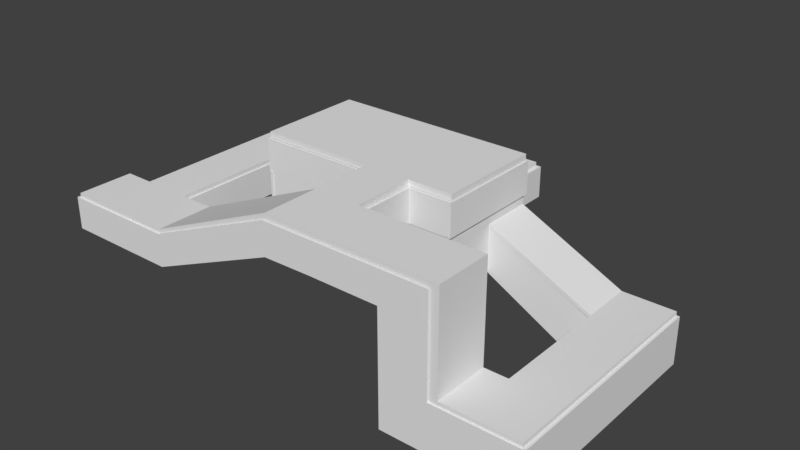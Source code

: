 # Source: map.blend  (saved by Blender 2.79.0; exported with 4.5.12 LTS)
import bpy
from mathutils import Matrix  # noqa: F401  (used for matrix-valued properties, if any)

bpy.ops.wm.read_factory_settings(use_empty=True)
scene = bpy.context.scene
scene.name = 'Scene'

# ---- collections
col_collection_1 = bpy.data.collections.new('Collection 1'); scene.collection.children.link(col_collection_1)

# ---- materials (node trees are filled in below, after node groups)
mat_ground = bpy.data.materials.new('ground')
mat_ground.alpha_threshold = 0.0
mat_ground.use_transparent_shadow = False
mat_ground.diffuse_color = (1.0, 1.0, 1.0, 1.0)
mat_ground.roughness = 0.5
mat_wall = bpy.data.materials.new('wall')
mat_wall.alpha_threshold = 0.0
mat_wall.use_transparent_shadow = False
mat_wall.roughness = 0.5
mat_roof = bpy.data.materials.new('roof')
mat_roof.alpha_threshold = 0.0
mat_roof.use_transparent_shadow = False
mat_roof.roughness = 0.5

# ---- material node trees

# ---- world
world_world = bpy.data.worlds.new('World'); scene.world = world_world
world_world.color = (0.05088, 0.05088, 0.05088)
world_world.use_sun_shadow = False
world_world.sun_shadow_jitter_overblur = 0.0
world_world.cycles.sampling_method = 'MANUAL'

# ---- meshes
me_plane_002 = bpy.data.meshes.new('Plane.002')
me_plane_002.from_pydata([(1.998, -3.206, 1.738), (1.998, -2.151, 1.738), (1.998, -2.151, 1.629), (1.998, -3.206, 1.629), (2.817, 0.9828, 0.7639), (2.764, 0.9828, 0.7639), (1.975, -3.157, 1.01), (1.975, -3.157, 1.035), (2.051, -3.15, 1.624), (2.051, -3.15, 1.034), (2.051, -3.238, 1.624), (2.051, -3.238, 1.034), (2.051, -2.364, 1.624), (2.051, -2.364, 1.034), (1.975, -2.365, 1.01), (1.975, -2.365, 1.035), (3.347, -2.365, 1.035), (3.347, -3.157, 1.035), (3.347, -3.157, 1.01), (3.347, -2.365, 1.01), (3.292, -3.157, 1.035), (3.292, -2.365, 1.035), (3.292, -3.157, 1.01), (3.292, -2.365, 1.01), (3.347, -3.157, -1.036), (3.347, -2.365, -1.036), (3.292, -3.157, -1.036), (3.292, -2.365, -1.036), (3.348, -3.15, 1.624), (3.348, -3.15, 1.034), (3.348, -3.238, 1.624), (3.348, -3.238, 1.034), (2.051, -2.282, 1.033), (2.051, -2.282, 1.624), (3.352, -2.282, 1.624), (3.352, -2.364, 1.624), (3.352, -2.364, 1.034), (3.352, -2.282, 1.033), (3.294, -3.238, 1.624), (3.294, -3.15, 1.624), (3.294, -3.238, 1.034), (3.294, -3.15, 1.034), (3.348, -3.147, -1.04), (3.348, -3.235, -1.04), (3.294, -3.235, -1.04), (3.294, -3.147, -1.04), (3.276, -2.364, 1.034), (3.276, -2.364, 1.624), (3.276, -2.282, 1.624), (3.276, -2.282, 1.033), (3.352, -2.389, -1.039), (3.352, -2.307, -1.04), (3.276, -2.389, -1.039), (3.276, -2.307, -1.04), (3.292, -3.157, -0.9579), (3.347, -3.157, -0.9579), (3.347, -2.365, -0.9579), (3.292, -2.365, -0.9579), (5.707, -3.157, -1.036), (5.707, -2.365, -1.036), (5.707, -3.157, -0.9579), (5.707, -2.365, -0.9579), (4.324, -2.151, 1.738), (4.324, -2.151, 1.629), (4.324, -3.206, 1.738), (4.324, -3.206, 1.629), (4.168, -3.206, 1.738), (4.168, -2.151, 1.738), (4.168, -2.151, 1.629), (4.168, -3.206, 1.629), (4.324, -3.206, -0.1648), (4.324, -2.151, -0.1648), (4.168, -2.151, -0.1648), (4.168, -3.206, -0.1648), (4.166, -3.15, 1.624), (4.166, -3.15, 1.034), (4.166, -3.238, 1.624), (4.166, -3.238, 1.034), (4.169, -2.282, 1.624), (4.169, -2.364, 1.624), (4.169, -2.364, 1.034), (4.169, -2.282, 1.033), (4.166, -3.147, -1.04), (4.166, -3.235, -1.04), (4.169, -2.389, -1.039), (4.169, -2.307, -1.04), (4.813, -3.157, -1.036), (4.813, -3.157, -0.9579), (4.813, -2.365, -0.9579), (4.813, -2.365, -1.036), (5.707, 0.9152, -1.036), (5.707, 0.9152, -0.9579), (4.813, 0.9152, -1.036), (4.813, 0.9152, -0.9579), (5.707, 0.1066, -0.9579), (4.813, 0.1066, -0.9579), (5.707, 0.1066, -1.036), (4.813, 0.1066, -1.036), (2.779, 0.9152, 0.002197), (2.779, 0.9152, -0.07626), (2.779, 0.1066, -0.07626), (2.779, 0.1066, 0.002197), (2.817, 0.08227, 0.7639), (2.764, 0.08227, 0.7639), (2.764, 0.08227, -0.005002), (2.817, 0.08227, -0.005002), (3.276, -2.297, -0.2331), (3.276, -2.379, -0.2322), (3.352, -2.379, -0.2322), (3.352, -2.297, -0.2331), (4.169, -2.379, -0.1341), (4.169, -2.297, -0.1351), (3.348, -3.236, -0.1642), (3.348, -3.148, -0.1639), (3.294, -3.148, -0.1639), (3.294, -3.236, -0.1642), (4.166, -3.236, -0.1642), (4.166, -3.148, -0.1639), (4.168, -2.151, -0.08772), (4.168, -3.206, -0.08772), (4.324, -3.206, -0.08772), (4.324, -2.151, -0.08772), (5.705, -3.147, -1.04), (5.705, -3.235, -1.04), (5.705, -3.236, -0.1642), (5.705, -3.148, -0.1639), (4.793, -2.389, -1.039), (4.818, -2.307, -1.04), (4.793, -2.379, -0.1341), (4.818, -2.297, -0.1351), (5.718, -3.206, -0.1648), (5.718, -2.151, -0.1648), (5.718, -3.206, -0.08772), (5.718, -2.151, -0.08772), (5.775, -3.147, -1.04), (5.775, -3.235, -1.04), (5.775, -3.236, -0.1642), (5.775, -3.148, -0.1639), (5.705, 0.9145, -1.034), (5.705, 0.9132, -0.1579), (5.775, 0.9145, -1.034), (5.775, 0.9132, -0.1579), (4.724, -2.379, -0.1341), (4.724, -2.297, -0.1351), (4.724, -2.307, -1.04), (4.724, -2.389, -1.039), (4.818, 0.1085, -1.069), (4.818, 0.1183, -0.1639), (4.724, 0.1085, -1.069), (4.724, 0.1183, -0.1639), (5.705, 0.9745, -1.034), (5.705, 0.9732, -0.1578), (5.775, 0.9745, -1.034), (5.775, 0.9732, -0.1578), (4.809, 0.9145, -1.034), (4.809, 0.9132, -0.1579), (4.809, 0.9745, -1.034), (4.809, 0.9732, -0.1578), (2.766, 0.9145, -0.01363), (2.766, 0.9132, 0.8621), (2.766, 0.9745, -0.01354), (2.766, 0.9732, 0.8622), (4.761, -3.206, -0.08772), (4.761, -2.151, -0.08772), (4.761, -2.151, -0.1648), (4.761, -3.206, -0.1648), (4.818, 0.02262, -1.068), (4.818, 0.03247, -0.1631), (4.724, 0.03247, -0.1631), (4.724, 0.02262, -1.068), (2.801, 0.1183, 0.7863), (2.801, 0.1085, -0.02089), (2.801, 0.02262, -0.02013), (2.801, 0.03247, 0.787), (5.718, 0.9698, -0.1648), (5.718, 0.9698, -0.08772), (4.761, 0.9698, -0.08772), (4.761, 0.9698, -0.1648), (5.718, 0.02499, -0.08772), (4.761, 0.02499, -0.08772), (4.761, 0.02499, -0.1648), (5.718, 0.02499, -0.1648), (2.81, 0.9698, 0.8432), (2.81, 0.9698, 0.7661), (2.81, 0.02499, 0.8432), (2.81, 0.02499, 0.7661)], [], [(67, 66, 64, 62), (21, 20, 17, 16), (39, 38, 30, 28), (19, 16, 17, 18), (20, 22, 18, 17), (23, 21, 16, 19), (55, 54, 26, 24), (6, 14, 23, 22), (14, 15, 21, 23), (7, 6, 22, 20), (15, 7, 20, 21), (26, 27, 25, 24), (87, 86, 58, 60), (57, 56, 25, 27), (54, 57, 27, 26), (108, 50, 84, 110), (38, 40, 31, 30), (34, 35, 79, 78), (41, 39, 28, 29), (47, 46, 36, 35), (37, 34, 78, 81), (48, 47, 35, 34), (49, 48, 34, 37), (107, 106, 53, 52), (9, 8, 39, 41), (11, 9, 41, 40), (10, 11, 40, 38), (8, 10, 38, 39), (44, 45, 42, 43), (114, 113, 42, 45), (115, 114, 45, 44), (112, 115, 44, 43), (13, 32, 49, 46), (32, 33, 48, 49), (33, 12, 47, 48), (12, 13, 46, 47), (52, 53, 51, 50), (108, 107, 52, 50), (112, 43, 83, 116), (106, 109, 51, 53), (22, 23, 57, 54), (23, 19, 56, 57), (19, 18, 55, 56), (18, 22, 54, 55), (61, 60, 58, 59), (88, 87, 60, 61), (86, 89, 59, 58), (95, 94, 91, 93), (63, 62, 64, 65), (68, 67, 62, 63), (119, 118, 72, 73), (66, 69, 65, 64), (0, 3, 69, 66), (3, 2, 68, 69), (2, 1, 67, 68), (1, 0, 66, 67), (73, 72, 71, 70), (120, 119, 73, 70), (163, 162, 132, 133), (118, 121, 71, 72), (75, 74, 76, 77), (116, 83, 123, 124), (79, 80, 81, 78), (143, 142, 128, 129), (28, 30, 76, 74), (113, 29, 75, 117), (29, 28, 74, 75), (35, 36, 80, 79), (50, 51, 85, 84), (109, 37, 81, 111), (30, 31, 77, 76), (43, 42, 82, 83), (25, 56, 88, 89), (24, 25, 89, 86), (56, 55, 87, 88), (55, 24, 86, 87), (92, 93, 91, 90), (94, 96, 90, 91), (96, 97, 92, 90), (93, 92, 99, 98), (89, 88, 95, 97), (59, 89, 97, 96), (61, 59, 96, 94), (88, 61, 94, 95), (100, 101, 98, 99), (97, 95, 101, 100), (95, 93, 98, 101), (92, 97, 100, 99), (5, 4, 102, 103), (103, 102, 105, 104), (51, 109, 111, 85), (81, 80, 110, 111), (49, 37, 109, 106), (36, 46, 107, 108), (46, 49, 106, 107), (36, 108, 110, 80), (42, 113, 117, 82), (75, 77, 116, 117), (31, 112, 116, 77), (31, 40, 115, 112), (40, 41, 114, 115), (41, 29, 113, 114), (68, 63, 121, 118), (63, 65, 120, 121), (65, 69, 119, 120), (69, 68, 118, 119), (125, 137, 141, 139), (117, 116, 124, 125), (82, 117, 125, 122), (83, 82, 122, 123), (129, 128, 126, 127), (145, 144, 127, 126), (167, 166, 146, 147), (142, 145, 126, 128), (133, 132, 130, 131), (179, 178, 175, 176), (165, 164, 131, 130), (162, 165, 130, 132), (137, 136, 135, 134), (123, 122, 134, 135), (125, 124, 136, 137), (124, 123, 135, 136), (140, 138, 150, 152), (137, 134, 140, 141), (122, 125, 139, 138), (134, 122, 138, 140), (110, 84, 145, 142), (85, 111, 143, 144), (84, 85, 144, 145), (111, 110, 142, 143), (148, 149, 147, 146), (168, 167, 147, 149), (166, 169, 148, 146), (169, 168, 173, 172), (150, 151, 153, 152), (141, 140, 152, 153), (139, 141, 153, 151), (150, 138, 154, 156), (156, 154, 158, 160), (151, 150, 156, 157), (138, 139, 155, 154), (139, 151, 157, 155), (158, 159, 161, 160), (154, 155, 159, 158), (155, 157, 161, 159), (157, 156, 160, 161), (120, 70, 165, 162), (70, 71, 164, 165), (71, 121, 163, 164), (121, 120, 162, 163), (144, 143, 168, 169), (127, 144, 169, 166), (143, 129, 167, 168), (129, 127, 166, 167), (172, 173, 170, 171), (168, 149, 170, 173), (148, 169, 172, 171), (149, 148, 171, 170), (177, 176, 175, 174), (179, 176, 182, 184), (178, 181, 174, 175), (181, 180, 177, 174), (131, 164, 180, 181), (133, 131, 181, 178), (164, 163, 179, 180), (163, 133, 178, 179), (185, 184, 182, 183), (176, 177, 183, 182), (180, 179, 184, 185), (177, 180, 185, 183)])
me_plane_002.polygons.foreach_set('material_index', [2, 0, 1, 0, 0, 0, 0, 0, 0, 0, 0, 0, 0, 0, 0, 0, 1, 1, 0, 0, 1, 1, 1, 1, 0, 1, 1, 1, 1, 0, 1, 1, 1, 1, 1, 0, 1, 0, 1, 1, 0, 0, 0, 0, 0, 0, 0, 0, 2, 2, 2, 2, 2, 2, 2, 2, 2, 2, 2, 2, 1, 1, 1, 1, 1, 0, 0, 0, 1, 1, 1, 1, 0, 0, 0, 0, 0, 0, 0, 0, 0, 0, 0, 0, 0, 0, 0, 0, 1, 1, 1, 1, 1, 0, 1, 0, 0, 1, 1, 1, 1, 0, 2, 2, 2, 2, 1, 1, 0, 1, 1, 1, 1, 0, 2, 2, 2, 2, 1, 1, 1, 1, 1, 1, 0, 1, 0, 1, 1, 1, 1, 1, 1, 1, 0, 1, 1, 1, 1, 0, 0, 1, 0, 0, 1, 0, 2, 2, 2, 2, 1, 1, 1, 1, 1, 1, 1, 1, 2, 2, 2, 2, 2, 2, 2, 2, 2, 2, 2, 2])
me_plane_002.materials.append(mat_ground)
me_plane_002.materials.append(mat_wall)
me_plane_002.materials.append(mat_roof)
me_plane_002.use_remesh_preserve_volume = False
me_plane_002.use_remesh_preserve_attributes = False
me_plane_002.use_mirror_vertex_groups = False
me_plane_002.update()
me_plane_001 = bpy.data.meshes.new('Plane.001')
me_plane_001.from_pydata([(-1.0, -1.0, 0.0), (2.781, -1.0, 0.0), (-1.0, 1.0, 0.0), (2.781, 1.0, 0.0), (-0.9961, 0.9503, 0.5269), (-0.9961, 0.9973, 0.5269), (0.5748, 0.9973, 0.5269), (0.5748, 0.9503, 0.5269), (0.5748, 0.9973, 1.015), (0.5748, 0.9973, 0.0), (0.5748, 0.9503, 1.015), (0.5748, 0.9503, 0.0), (-0.9961, 0.9973, 1.015), (-0.9961, 0.9973, 0.0), (-0.9961, 0.9503, 1.015), (-0.9961, 0.9503, 0.0), (2.825, -0.9962, 1.629), (2.825, 0.9753, 1.629), (2.825, 0.9753, 1.738), (2.825, -0.9962, 1.738), (1.998, 0.9753, 1.629), (1.998, 0.9753, 1.738), (1.133, 0.9753, 1.629), (1.133, 0.9753, 1.738), (1.998, -0.9962, 1.629), (1.133, -0.9962, 1.629), (1.998, -0.9962, 1.738), (1.133, -0.9962, 1.738), (-1.012, -1.048, -0.01322), (-1.012, -1.048, 1.025), (-1.012, 0.9828, -0.01322), (-1.012, 0.9828, 1.025), (-0.9595, -1.048, -0.01322), (-0.9595, -1.048, 1.025), (-0.9595, 0.9828, -0.01322), (-0.9595, 0.9828, 1.025), (2.817, 0.9828, 1.025), (2.817, 0.9828, 0.7639), (2.817, -1.048, 1.025), (2.817, -1.048, 0.7639), (2.764, 0.9828, 1.025), (2.764, 0.9828, 0.7639), (2.764, -1.048, 1.025), (2.764, -1.048, 0.7639), (1.089, 0.9973, 1.015), (1.089, 0.9973, 0.5269), (1.089, 0.9503, 1.015), (1.089, 0.9503, 0.5269), (2.806, 0.9973, 1.015), (2.806, 0.9973, 0.5269), (2.806, 0.9503, 1.015), (2.806, 0.9503, 0.5269), (1.089, 0.9973, -0.01335), (1.089, 0.9503, -0.01335), (2.806, 0.9973, -0.01335), (2.806, 0.9503, -0.01335), (-0.9888, -1.002, 1.003), (-0.9888, -1.002, 1.035), (-0.9888, 0.9673, 1.003), (-0.9888, 0.9673, 1.035), (2.804, -1.002, 1.003), (2.804, -1.002, 1.035), (2.804, 0.9673, 1.003), (2.804, 0.9673, 1.035), (-0.9888, 0.3109, 1.003), (-0.9888, -0.3455, 1.003), (-0.9888, -0.3455, 1.035), (-0.9888, 0.3109, 1.035), (2.804, -0.3455, 1.003), (2.804, 0.3109, 1.003), (2.804, 0.3109, 1.035), (2.804, -0.3455, 1.035), (-0.2736, 0.9673, 1.003), (-0.2736, 0.9673, 1.035), (-0.2736, -1.002, 1.003), (-0.2736, -1.002, 1.035), (-0.2736, 0.3109, 1.035), (-0.2736, -0.3455, 1.035), (-0.2736, 0.3109, 1.003), (-0.2736, -0.3455, 1.003), (0.4323, 0.9673, 1.035), (0.4323, -1.002, 1.003), (0.4323, 0.3109, 1.035), (0.4323, -0.3455, 1.035), (0.4323, 0.9673, 1.003), (0.4323, -1.002, 1.035), (0.4323, 0.3109, 1.003), (0.4323, -0.3455, 1.003), (1.974, -0.9931, 1.624), (1.974, -0.9931, 1.019), (2.051, -0.9931, 1.624), (2.051, -0.9931, 1.019), (-1.039, -1.037, 1.626), (1.122, -1.037, 1.021), (-1.039, -1.037, 1.021), (2.051, -1.048, 1.019), (2.051, -1.048, 1.624), (1.974, -1.048, 1.019), (1.974, -1.048, 1.624), (1.122, -1.037, 1.626), (-1.039, -1.0, 1.021), (-1.039, -1.0, 1.626), (-0.9943, -1.0, 1.021), (1.166, -1.0, 1.021), (-0.9943, -1.0, 1.626), (1.122, -1.0, 1.021), (2.802, -0.9931, 1.624), (2.802, -0.9931, 1.019), (2.802, -1.048, 1.019), (2.802, -1.048, 1.624), (2.859, -0.9931, 1.624), (2.859, -0.9931, 1.019), (2.859, -1.048, 1.019), (2.859, -1.048, 1.624), (-0.9943, -1.037, 1.021), (1.122, -1.0, 1.626), (-0.9943, -1.037, 1.626), (1.166, -1.0, 1.626), (-0.9874, 0.9652, 1.587), (-0.9874, 0.9652, 0.9813), (-1.036, 0.9652, 1.587), (-1.036, 0.9652, 0.9813), (2.802, 0.9577, 1.624), (2.802, 0.9577, 1.019), (2.859, 0.9577, 1.624), (2.859, 0.9577, 1.019), (2.802, 1.001, 1.624), (2.802, 1.001, 1.019), (2.859, 1.001, 1.624), (2.859, 1.001, 1.019), (-1.035, 0.9577, 1.624), (-1.035, 0.9577, 1.019), (-1.039, 0.9905, 1.021), (-0.9943, 0.9905, 1.021), (-0.9943, 0.9905, 1.626), (-1.039, 0.9905, 1.626), (-1.0, -1.033, -0.005302), (-1.0, -1.033, 1.022), (-1.0, -0.9983, -0.005302), (-1.0, -0.9983, 1.022), (2.801, -1.033, -0.005302), (2.801, -1.033, 1.022), (2.801, -0.9983, -0.005302), (2.801, -0.9983, 1.022), (-1.01, -0.9962, 1.738), (-1.01, 0.9753, 1.738), (-1.01, -0.9962, 1.629), (-1.01, 0.9753, 1.629), (2.817, 0.08227, 1.025), (2.817, 0.08227, 0.7639), (2.764, 0.08227, 1.025), (2.764, 0.08227, 0.7639), (2.764, -1.048, -0.005002), (2.817, -1.048, -0.005002), (2.764, 0.08227, -0.005002), (2.817, 0.08227, -0.005002)], [], [(0, 1, 3, 2), (7, 10, 14, 4), (6, 8, 44, 45), (5, 12, 8, 6), (4, 14, 12, 5), (21, 26, 19, 18), (26, 24, 16, 19), (24, 20, 17, 16), (19, 16, 17, 18), (20, 21, 18, 17), (27, 26, 21, 23), (23, 22, 147, 145), (22, 23, 21, 20), (24, 25, 22, 20), (28, 29, 31, 30), (30, 31, 35, 34), (34, 35, 33, 32), (32, 33, 29, 28), (30, 34, 32, 28), (35, 31, 29, 33), (148, 150, 42, 38), (43, 151, 154, 152), (39, 38, 42, 43), (149, 148, 38, 39), (41, 40, 36, 37), (151, 150, 40, 41), (13, 9, 11, 15), (8, 12, 14, 10), (15, 4, 5, 13), (13, 5, 6, 9), (11, 7, 4, 15), (8, 10, 46, 44), (10, 7, 47, 46), (49, 48, 50, 51), (46, 47, 51, 50), (44, 46, 50, 48), (45, 44, 48, 49), (53, 52, 54, 55), (45, 49, 54, 52), (51, 47, 53, 55), (49, 51, 55, 54), (64, 67, 59, 58), (84, 80, 63, 62), (68, 71, 61, 60), (74, 75, 57, 56), (87, 68, 60, 81), (77, 66, 57, 75), (73, 59, 67, 76), (76, 67, 66, 77), (84, 62, 69, 86), (86, 69, 68, 87), (62, 63, 70, 69), (69, 70, 71, 68), (56, 57, 66, 65), (65, 66, 67, 64), (64, 78, 79, 65), (58, 72, 78, 64), (86, 82, 76, 78), (80, 73, 76, 82), (83, 77, 75, 85), (65, 79, 74, 56), (81, 85, 75, 74), (58, 59, 73, 72), (71, 83, 85, 61), (63, 80, 82, 70), (70, 82, 83, 71), (79, 78, 76, 77), (72, 84, 86, 78), (79, 87, 81, 74), (72, 73, 80, 84), (83, 82, 86, 87), (87, 79, 77, 83), (104, 102, 133, 134), (91, 90, 106, 107), (89, 88, 90, 91), (95, 97, 89, 91), (98, 96, 90, 88), (97, 98, 88, 89), (101, 104, 134, 135), (134, 133, 132, 135), (102, 100, 132, 133), (115, 105, 102, 104), (102, 114, 94, 100), (114, 116, 92, 94), (105, 115, 117, 103), (94, 92, 101, 100), (93, 99, 116, 114), (105, 93, 114, 102), (107, 106, 122, 123), (96, 95, 108, 109), (90, 96, 109, 106), (95, 91, 107, 108), (113, 112, 111, 110), (109, 108, 112, 113), (108, 107, 111, 112), (106, 109, 113, 110), (99, 115, 104, 116), (116, 104, 101, 92), (118, 119, 121, 120), (124, 125, 129, 128), (106, 110, 124, 122), (110, 111, 125, 124), (111, 107, 123, 125), (127, 126, 128, 129), (122, 124, 128, 126), (126, 127, 132, 135), (125, 123, 127, 129), (131, 130, 135, 132), (127, 123, 131, 132), (123, 122, 130, 131), (122, 126, 135, 130), (100, 101, 135, 132), (136, 137, 139, 138), (138, 139, 143, 142), (142, 143, 141, 140), (140, 141, 137, 136), (138, 142, 140, 136), (143, 139, 137, 141), (146, 144, 145, 147), (22, 25, 146, 147), (27, 23, 145, 144), (25, 27, 144, 146), (43, 42, 150, 151), (37, 36, 148, 149), (36, 40, 150, 148), (154, 155, 153, 152), (149, 39, 153, 155), (39, 43, 152, 153)])
me_plane_001.polygons.foreach_set('material_index', [0, 1, 1, 1, 1, 2, 2, 2, 2, 2, 2, 2, 2, 2, 1, 1, 1, 1, 1, 1, 1, 1, 1, 1, 1, 1, 1, 1, 1, 1, 1, 1, 1, 1, 1, 1, 1, 1, 1, 1, 1, 0, 0, 0, 0, 2, 0, 0, 0, 2, 2, 0, 0, 0, 0, 2, 2, 0, 0, 0, 2, 0, 0, 0, 0, 0, 0, 2, 2, 0, 0, 0, 1, 1, 1, 1, 1, 1, 1, 1, 1, 1, 1, 1, 1, 1, 1, 1, 1, 1, 1, 1, 1, 1, 1, 1, 1, 1, 0, 1, 1, 1, 1, 1, 1, 1, 1, 1, 1, 1, 1, 1, 1, 1, 1, 1, 1, 1, 2, 2, 2, 2, 1, 1, 1, 1, 1, 1])
me_plane_001.materials.append(mat_ground)
me_plane_001.materials.append(mat_wall)
me_plane_001.materials.append(mat_roof)
me_plane_001.use_remesh_preserve_volume = False
me_plane_001.use_remesh_preserve_attributes = False
me_plane_001.use_mirror_vertex_groups = False
me_plane_001.update()
me_plane = bpy.data.meshes.new('Plane')
me_plane.from_pydata([(0.5748, 0.9973, 0.5269), (0.5748, 0.9503, 0.5269), (0.5748, 0.9973, 0.0), (0.5748, 0.9503, 0.0), (1.998, -0.9962, 1.629), (1.133, -0.9962, 1.629), (1.998, -0.9962, 1.738), (1.133, -0.9962, 1.738), (1.998, -3.206, 1.738), (1.998, -2.151, 1.738), (1.998, -2.151, 1.629), (1.998, -3.206, 1.629), (1.133, -3.206, 1.629), (1.133, -3.206, 1.738), (1.133, -2.151, 1.629), (1.133, -2.151, 1.738), (-1.371, -3.206, 0.6491), (-1.371, -2.151, 0.6491), (-1.371, -2.151, 0.5402), (-1.371, -3.206, 0.5402), (-3.477, -3.206, 0.6491), (-3.477, -2.151, 0.6491), (-3.477, -2.151, 0.5402), (-3.477, -3.206, 0.5402), (-2.017, -3.206, 0.5402), (-2.017, -3.206, 0.6491), (-2.932, -3.206, 0.6491), (-2.932, -3.206, 0.5402), (1.125, -3.157, 1.01), (1.125, -3.157, 1.035), (1.125, -2.158, 1.01), (1.125, -2.158, 1.035), (1.089, 0.9973, 0.5269), (1.089, 0.9503, 0.5269), (1.089, 0.9973, -0.01335), (1.089, 0.9503, -0.01335), (0.5769, 0.9994, -0.02449), (0.5769, 0.9994, -1.017e-05), (0.5769, 2.19, -0.02404), (0.5769, 2.19, 0.0004435), (1.091, 0.9994, -0.02449), (1.091, 0.9994, -1.017e-05), (1.091, 2.19, -0.02404), (1.091, 2.19, 0.0004435), (1.086, 0.9915, -0.03718), (1.086, 0.9915, 0.5682), (1.086, 2.186, -0.03718), (1.086, 2.186, 0.5682), (1.195, 0.9915, -0.03718), (1.195, 0.9915, 0.5682), (1.195, 2.186, -0.03718), (1.195, 2.186, 0.5682), (1.091, 2.855, 0.0004435), (1.091, 2.855, -0.02404), (0.5769, 2.855, -0.02404), (0.5769, 2.855, 0.0004435), (0.4656, 0.9719, -0.03718), (0.4656, 0.9719, 0.5682), (0.4697, 2.189, -0.03718), (0.4697, 2.189, 0.5682), (0.5745, 0.9719, -0.03718), (0.5745, 0.9719, 0.5682), (0.5786, 2.189, -0.03718), (0.5786, 2.189, 0.5682), (0.5407, 0.9943, 0.6491), (1.146, 0.9943, 0.6491), (0.5407, 2.188, 0.6491), (1.146, 2.188, 0.6491), (0.5407, 0.9943, 0.5402), (1.146, 0.9943, 0.5402), (0.5407, 2.188, 0.5402), (1.146, 2.188, 0.5402), (1.796, 2.19, 0.0004435), (1.796, 2.19, -0.02404), (1.796, 2.855, 0.0004435), (1.796, 2.855, -0.02404), (-2.053, 2.19, 0.0004435), (-2.053, 2.19, -0.02404), (-2.053, 2.855, 0.0004435), (-2.053, 2.855, -0.02404), (-2.894, 2.19, 0.0004435), (-2.894, 2.19, -0.02404), (-2.894, 2.855, 0.0004435), (-2.894, 2.855, -0.02404), (-2.053, -2.158, 0.0004435), (-2.053, -2.158, -0.02404), (-2.894, -2.158, 0.0004435), (-2.894, -2.158, -0.02404), (-2.053, -3.157, 0.0004435), (-2.053, -3.157, -0.02404), (-2.894, -3.157, 0.0004435), (-2.894, -3.157, -0.02404), (-3.469, -2.158, 0.0004435), (-3.469, -2.158, -0.02404), (-3.469, -3.157, 0.0004435), (-3.469, -3.157, -0.02404), (-1.379, -2.158, 0.0004435), (-1.379, -2.158, -0.02404), (-1.379, -3.157, 0.0004435), (-1.379, -3.157, -0.02404), (1.146, 2.906, 0.6491), (0.5407, 2.906, 0.6491), (0.5407, 2.906, 0.5402), (1.146, 2.906, 0.5402), (1.086, 2.141, -0.03718), (1.086, 2.141, 0.5682), (1.195, 2.141, -0.03718), (1.195, 2.141, 0.5682), (1.806, 2.186, 0.5682), (1.806, 2.186, -0.03718), (1.806, 2.141, -0.03718), (1.806, 2.141, 0.5682), (1.81, 2.188, 0.6491), (1.81, 2.188, 0.5402), (1.81, 2.906, 0.6491), (1.81, 2.906, 0.5402), (1.891, 2.186, 0.5682), (1.891, 2.186, -0.03718), (1.891, 2.141, -0.03718), (1.891, 2.141, 0.5682), (1.806, 2.853, 0.5682), (1.806, 2.853, -0.03718), (1.891, 2.853, 0.5682), (1.891, 2.853, -0.03718), (1.806, 2.942, 0.5682), (1.806, 2.942, -0.03718), (1.891, 2.942, 0.5682), (1.891, 2.942, -0.03718), (-2.901, 2.853, 0.5682), (-2.901, 2.853, -0.03718), (-2.901, 2.942, 0.5682), (-2.901, 2.942, -0.03718), (0.4697, 2.125, -0.03718), (0.4697, 2.125, 0.5682), (0.5786, 2.125, -0.03718), (0.5786, 2.125, 0.5682), (-2.067, 2.125, 0.5682), (-2.067, 2.189, 0.5682), (-2.067, 2.189, -0.03718), (-2.067, 2.125, -0.03718), (-2.932, 2.188, 0.5402), (-2.932, 2.188, 0.6491), (-2.932, 2.906, 0.5402), (-2.932, 2.906, 0.6491), (-2.971, 2.853, 0.5682), (-2.971, 2.853, -0.03718), (-2.971, 2.942, 0.5682), (-2.971, 2.942, -0.03718), (-1.988, 2.189, 0.5682), (-1.988, 2.125, 0.5682), (-1.988, 2.125, -0.03718), (-1.988, 2.189, -0.03718), (-2.067, -2.19, 0.5682), (-2.067, -2.19, -0.03718), (-1.988, -2.19, -0.03718), (-1.988, -2.19, 0.5682), (-2.901, -2.158, 0.5682), (-2.901, -2.158, -0.03718), (-2.971, -2.158, 0.5682), (-2.971, -2.158, -0.03718), (-2.017, 2.906, 0.5402), (-2.017, 2.906, 0.6491), (-2.017, 2.188, 0.6491), (-2.017, 2.188, 0.5402), (-2.932, -2.151, 0.5402), (-2.932, -2.151, 0.6491), (-2.017, -2.151, 0.6491), (-2.017, -2.151, 0.5402), (-2.901, -2.104, 0.5682), (-2.901, -2.104, -0.03718), (-2.971, -2.104, 0.5682), (-2.971, -2.104, -0.03718), (-1.988, -2.107, -0.03718), (-2.067, -2.107, -0.03718), (-1.988, -2.107, 0.5682), (-2.067, -2.107, 0.5682), (-1.364, -2.19, 0.5682), (-1.364, -2.19, -0.03718), (-1.364, -2.107, -0.03718), (-1.364, -2.107, 0.5682), (-3.467, -2.158, 0.5682), (-3.467, -2.158, -0.03718), (-3.467, -2.104, 0.5682), (-3.467, -2.104, -0.03718), (-3.534, -2.158, 0.5682), (-3.534, -2.158, -0.03718), (-3.534, -2.104, 0.5682), (-3.534, -2.104, -0.03718), (-3.467, -3.15, 0.5682), (-3.467, -3.15, -0.03718), (-3.534, -3.15, 0.5682), (-3.534, -3.15, -0.03718), (-3.467, -3.238, 0.5682), (-3.467, -3.238, -0.03718), (-3.534, -3.238, 0.5682), (-3.534, -3.238, -0.03718), (-1.372, -3.15, 0.5682), (-1.372, -3.15, -0.03718), (-1.372, -3.238, 0.5682), (-1.372, -3.238, -0.03718), (2.804, -1.002, 1.003), (2.804, -1.002, 1.035), (1.975, -3.157, 1.01), (1.975, -2.158, 1.01), (1.975, -2.158, 1.035), (1.975, -3.157, 1.035), (1.125, -0.9918, 1.035), (1.125, -0.9918, 1.01), (1.975, -0.9918, 1.035), (1.975, -0.9918, 1.01), (0.4323, -1.002, 1.003), (0.4323, -1.002, 1.035), (1.166, -2.19, 1.626), (1.166, -2.107, 1.626), (1.166, -2.19, 1.021), (1.166, -2.107, 1.021), (1.116, -3.15, 1.624), (1.116, -3.15, 1.019), (1.116, -3.238, 1.624), (1.116, -3.238, 1.019), (1.974, -3.15, 1.624), (1.974, -3.15, 1.034), (1.974, -3.238, 1.624), (1.974, -3.238, 1.034), (2.051, -3.15, 1.624), (2.051, -3.15, 1.034), (2.051, -3.238, 1.624), (2.051, -3.238, 1.034), (1.122, -2.19, 1.626), (1.122, -2.107, 1.626), (1.122, -2.19, 1.021), (1.122, -2.107, 1.021), (1.122, -1.037, 1.021), (1.166, -1.037, 1.021), (2.051, -1.048, 1.019), (2.051, -1.048, 1.624), (1.974, -1.048, 1.019), (1.974, -1.048, 1.624), (1.122, -1.037, 1.626), (1.166, -1.037, 1.626), (1.166, -1.0, 1.021), (1.122, -1.0, 1.021), (1.122, -1.0, 1.626), (1.166, -1.0, 1.626), (1.116, -3.238, 1.624), (1.116, -3.238, 1.034), (1.974, -3.238, 1.624), (1.974, -3.238, 1.034), (2.051, -2.364, 1.624), (1.974, -2.364, 1.624), (2.051, -2.364, 1.034), (1.974, -2.364, 1.034), (1.125, -2.365, 1.01), (1.125, -2.365, 1.035), (-2.053, -2.365, 0.0004435), (-2.053, -2.365, -0.02404), (-2.894, -2.365, 0.0004435), (-2.894, -2.365, -0.02404), (-3.469, -2.365, 0.0004435), (-3.469, -2.365, -0.02404), (-1.379, -2.365, 0.0004435), (-1.379, -2.365, -0.02404), (1.975, -2.365, 1.01), (1.975, -2.365, 1.035), (2.051, -2.282, 1.033), (1.974, -2.282, 1.033), (2.051, -2.282, 1.624), (1.974, -2.282, 1.624)], [], [(14, 15, 7, 5), (9, 10, 4, 6), (10, 14, 5, 4), (15, 13, 8, 9), (15, 9, 6, 7), (12, 14, 10, 11), (16, 19, 12, 13), (19, 18, 14, 12), (18, 17, 15, 14), (13, 12, 11, 8), (166, 25, 16, 17), (24, 167, 18, 19), (25, 24, 19, 16), (17, 16, 13, 15), (165, 164, 22, 21), (27, 26, 20, 23), (164, 27, 23, 22), (21, 22, 23, 20), (26, 165, 21, 20), (164, 167, 24, 27), (166, 165, 26, 25), (24, 25, 26, 27), (29, 28, 202, 205), (2, 0, 1, 3), (33, 32, 34, 35), (1, 0, 32, 33), (36, 37, 39, 38), (38, 39, 76, 77), (42, 43, 41, 40), (40, 41, 37, 36), (38, 42, 40, 36), (43, 39, 37, 41), (104, 105, 47, 46), (46, 47, 51, 50), (106, 107, 49, 48), (48, 49, 45, 44), (104, 106, 48, 44), (107, 105, 45, 49), (54, 55, 52, 53), (149, 148, 137, 136), (58, 59, 63, 62), (134, 135, 61, 60), (60, 61, 57, 56), (132, 134, 60, 56), (135, 133, 57, 61), (64, 65, 67, 66), (67, 71, 113, 112), (70, 71, 69, 68), (68, 69, 65, 64), (66, 70, 68, 64), (71, 67, 65, 69), (42, 53, 75, 73), (42, 38, 54, 53), (39, 43, 52, 55), (72, 73, 75, 74), (43, 42, 73, 72), (53, 52, 74, 75), (52, 43, 72, 74), (79, 77, 81, 83), (39, 55, 78, 76), (54, 38, 77, 79), (55, 54, 79, 78), (81, 80, 82, 83), (78, 79, 83, 82), (76, 78, 82, 80), (81, 77, 85, 87), (85, 84, 96, 97), (80, 81, 87, 86), (76, 80, 86, 84), (77, 76, 84, 85), (89, 88, 90, 91), (254, 256, 90, 88), (91, 90, 94, 95), (257, 255, 89, 91), (258, 259, 95, 94), (256, 86, 92, 258), (86, 87, 93, 92), (257, 91, 95, 259), (261, 97, 30, 252), (254, 88, 98, 260), (88, 89, 99, 98), (255, 85, 97, 261), (101, 100, 103, 102), (66, 67, 100, 101), (71, 70, 102, 103), (161, 160, 142, 143), (51, 47, 105, 107), (46, 50, 106, 104), (106, 50, 109, 110), (44, 45, 105, 104), (111, 110, 118, 119), (51, 107, 111, 108), (50, 51, 108, 109), (107, 106, 110, 111), (112, 113, 115, 114), (71, 103, 115, 113), (103, 100, 114, 115), (100, 67, 112, 114), (117, 116, 119, 118), (110, 109, 117, 118), (108, 111, 119, 116), (116, 117, 123, 122), (120, 122, 126, 124), (108, 116, 122, 120), (109, 108, 120, 121), (117, 109, 121, 123), (125, 124, 126, 127), (122, 123, 127, 126), (123, 121, 125, 127), (124, 125, 131, 130), (169, 168, 156, 157), (125, 121, 129, 131), (120, 124, 130, 128), (121, 120, 128, 129), (63, 59, 133, 135), (58, 62, 134, 132), (62, 63, 135, 134), (56, 57, 133, 132), (139, 136, 137, 138), (151, 150, 139, 138), (148, 151, 138, 137), (173, 172, 154, 153), (140, 141, 143, 142), (162, 161, 143, 141), (162, 141, 165, 166), (160, 163, 140, 142), (145, 144, 146, 147), (131, 129, 145, 147), (130, 131, 147, 146), (128, 130, 146, 144), (132, 133, 149, 150), (59, 58, 151, 148), (58, 132, 150, 151), (133, 59, 148, 149), (154, 155, 152, 153), (155, 154, 177, 176), (175, 173, 153, 152), (174, 175, 152, 155), (157, 156, 158, 159), (168, 170, 158, 156), (158, 170, 182, 180), (171, 169, 157, 159), (102, 70, 163, 160), (70, 66, 162, 163), (66, 101, 161, 162), (101, 102, 160, 161), (167, 166, 17, 18), (163, 162, 166, 167), (140, 163, 167, 164), (141, 140, 164, 165), (145, 129, 169, 171), (144, 145, 171, 170), (128, 144, 170, 168), (129, 128, 168, 169), (149, 136, 175, 174), (136, 139, 173, 175), (150, 149, 174, 172), (139, 150, 172, 173), (98, 99, 28, 29), (260, 98, 29, 253), (97, 96, 31, 30), (198, 199, 219, 218), (174, 155, 176, 179), (154, 172, 178, 177), (172, 174, 179, 178), (183, 181, 185, 187), (171, 159, 181, 183), (170, 171, 183, 182), (159, 158, 180, 181), (186, 187, 185, 184), (181, 180, 188, 189), (182, 183, 187, 186), (180, 182, 186, 184), (191, 189, 193, 195), (180, 184, 190, 188), (185, 181, 189, 191), (184, 185, 191, 190), (193, 192, 194, 195), (192, 193, 199, 198), (188, 190, 194, 192), (190, 191, 195, 194), (196, 198, 218, 216), (189, 188, 196, 197), (188, 192, 198, 196), (193, 189, 197, 199), (252, 30, 203, 262), (204, 203, 209, 208), (253, 29, 205, 263), (207, 206, 208, 209), (30, 31, 206, 207), (203, 30, 207, 209), (31, 204, 208, 206), (200, 201, 211, 210), (233, 232, 241, 240), (219, 217, 221, 223), (229, 228, 212, 213), (215, 213, 212, 214), (199, 197, 217, 219), (197, 196, 216, 217), (230, 231, 215, 214), (220, 222, 226, 224), (217, 216, 220, 221), (216, 218, 222, 220), (218, 219, 245, 244), (222, 223, 227, 226), (223, 221, 225, 227), (177, 178, 231, 230), (178, 179, 229, 231), (176, 177, 230, 228), (179, 176, 228, 229), (239, 233, 240, 243), (238, 239, 243, 242), (265, 267, 237, 236), (267, 266, 235, 237), (264, 265, 236, 234), (266, 264, 234, 235), (215, 231, 232, 233), (213, 215, 233, 239), (229, 213, 239, 238), (231, 229, 238, 232), (228, 230, 214, 212), (244, 245, 247, 246), (222, 218, 244, 246), (219, 223, 247, 245), (223, 222, 246, 247), (220, 224, 248, 249), (221, 220, 224, 225), (250, 248, 249, 251), (31, 253, 263, 204), (28, 252, 262, 202), (203, 204, 263, 262), (96, 260, 253, 31), (89, 255, 261, 99), (84, 254, 260, 96), (99, 261, 252, 28), (87, 257, 259, 93), (90, 256, 258, 94), (92, 93, 259, 258), (87, 85, 255, 257), (84, 86, 256, 254), (250, 251, 265, 264), (249, 248, 266, 267), (251, 249, 267, 265)])
me_plane.polygons.foreach_set('material_index', [2, 2, 2, 2, 2, 2, 2, 2, 2, 2, 2, 2, 2, 2, 2, 2, 2, 2, 2, 2, 2, 2, 0, 1, 1, 1, 0, 0, 0, 0, 0, 0, 1, 1, 1, 1, 1, 1, 0, 1, 1, 1, 1, 1, 1, 2, 2, 2, 2, 2, 2, 0, 0, 0, 0, 0, 0, 0, 0, 0, 0, 0, 0, 0, 0, 0, 0, 0, 0, 0, 0, 0, 0, 0, 0, 0, 0, 0, 0, 0, 0, 0, 2, 2, 2, 2, 1, 1, 1, 1, 1, 1, 1, 1, 2, 2, 2, 2, 1, 1, 1, 1, 1, 1, 1, 1, 1, 1, 1, 1, 1, 1, 1, 1, 1, 1, 1, 1, 1, 1, 1, 1, 2, 2, 2, 2, 1, 1, 1, 1, 1, 1, 1, 1, 1, 1, 1, 1, 1, 1, 1, 1, 2, 2, 2, 2, 2, 2, 2, 2, 1, 1, 1, 1, 1, 1, 1, 1, 0, 0, 0, 1, 1, 1, 1, 1, 1, 1, 1, 1, 1, 1, 1, 1, 1, 1, 1, 1, 1, 1, 1, 1, 1, 1, 1, 0, 0, 0, 0, 0, 0, 0, 0, 1, 1, 1, 1, 1, 1, 1, 1, 1, 1, 1, 1, 1, 1, 1, 1, 1, 1, 1, 1, 1, 1, 1, 1, 1, 1, 1, 1, 1, 1, 1, 1, 0, 0, 0, 0, 0, 0, 0, 0, 0, 0, 0, 0, 0, 0, 0, 1, 1, 1])
me_plane.materials.append(mat_ground)
me_plane.materials.append(mat_wall)
me_plane.materials.append(mat_roof)
me_plane.use_remesh_preserve_volume = False
me_plane.use_remesh_preserve_attributes = False
me_plane.use_mirror_vertex_groups = False
me_plane.update()

# ---- objects
ob_corridor_3 = bpy.data.objects.new('corridor 3', me_plane_002)
ob_main = bpy.data.objects.new('main', me_plane_001)
ob_corriddor_1 = bpy.data.objects.new('corriddor 1', me_plane)

# ---- transforms, parenting, visibility, modifiers, constraints
ob_corridor_3.location = (0.0, 0.0, -1.0)
ob_corridor_3.scale = (18.37, 18.37, 18.37)
ob_corridor_3.lineart.crease_threshold = 0.0
ob_main.location = (0.0, 0.0, -1.0)
ob_main.scale = (18.37, 18.37, 18.37)
ob_main.lineart.crease_threshold = 0.0
ob_corriddor_1.location = (0.0, 0.0, -1.0)
ob_corriddor_1.scale = (18.37, 18.37, 18.37)
ob_corriddor_1.lineart.crease_threshold = 0.0

# ---- collection membership
col_collection_1.objects.link(ob_corridor_3)
col_collection_1.objects.link(ob_main)
col_collection_1.objects.link(ob_corriddor_1)

# ---- scene / render settings (as saved in the file)
scene.frame_start = 1; scene.frame_end = 250; scene.frame_set(1)
scene.render.engine = 'BLENDER_EEVEE_NEXT'
scene.render.resolution_percentage = 50
scene.render.dither_intensity = 0.0
scene.cycles.use_denoising = False
scene.cycles.samples = 128
scene.cycles.sampling_pattern = 'TABULATED_SOBOL'
scene.cycles.use_adaptive_sampling = False
scene.cycles.use_light_tree = False
scene.cycles.blur_glossy = 0.0
scene.cycles.sample_clamp_indirect = 0.0
scene.view_settings.view_transform = 'Standard'
bpy.context.view_layer.update()

# ---- added for rendering (the .blend has no active camera and no usable light): camera, sun
cam_auto = bpy.data.cameras.new('AutoCamera')
cam_auto.lens = 50.0
cam_auto.sensor_width = 36.0
cam_auto.clip_end = 3436.42
ob_auto_camera = bpy.data.objects.new('AutoCamera', cam_auto)
scene.collection.objects.link(ob_auto_camera)
ob_auto_camera.location = (216.389, -237.682, 161.788)
ob_auto_camera.rotation_euler = (1.09748, -7.21219e-08, 0.694738)
scene.camera = ob_auto_camera
light_auto_sun = bpy.data.lights.new('AutoSun', 'SUN')
light_auto_sun.energy = 3.0
light_auto_sun.angle = 0.0523599
ob_auto_sun = bpy.data.objects.new('AutoSun', light_auto_sun)
scene.collection.objects.link(ob_auto_sun)
ob_auto_sun.rotation_euler = (0.872665, 0.174533, 0.523599)
bpy.context.view_layer.update()
